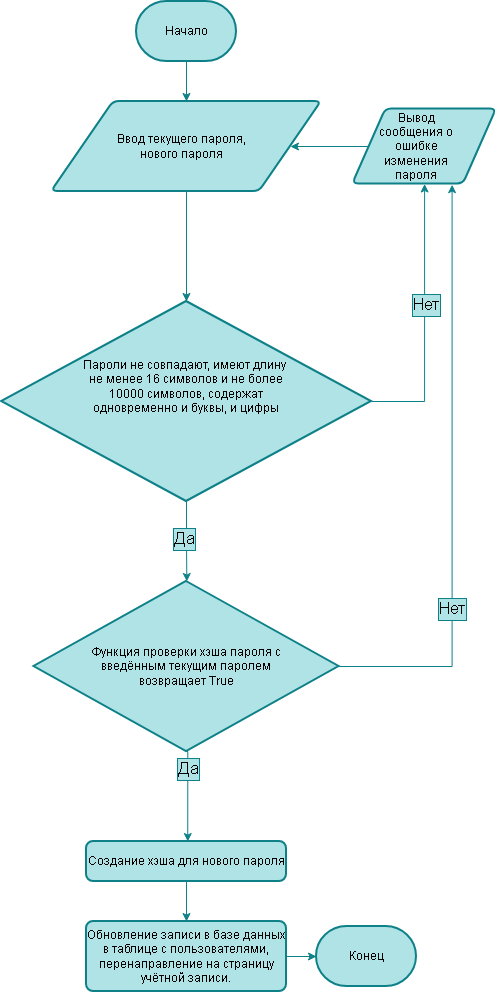

The diagram above was exported from draw.io. Its source (the exported page's mxGraphModel, read from the mxfile embedded in the PNG):
<mxGraphModel dx="1212" dy="672" grid="1" gridSize="10" guides="1" tooltips="1" connect="1" arrows="1" fold="1" page="1" pageScale="1" pageWidth="827" pageHeight="1169" math="0" shadow="0">
  <root>
    <mxCell id="0" />
    <mxCell id="1" parent="0" />
    <mxCell id="w5tFXIEkqVHrYifhVbyY-4" edge="1" parent="1" source="w5tFXIEkqVHrYifhVbyY-1" style="edgeStyle=orthogonalEdgeStyle;rounded=0;orthogonalLoop=1;jettySize=auto;html=1;exitX=0.5;exitY=1;exitDx=0;exitDy=0;exitPerimeter=0;defaultLabelBackgroundColor=page;fillColor=#b0e3e6;strokeColor=#0e8088;" target="w5tFXIEkqVHrYifhVbyY-3">
      <mxGeometry relative="1" as="geometry" />
    </mxCell>
    <mxCell id="w5tFXIEkqVHrYifhVbyY-1" parent="1" style="strokeWidth=2;html=1;shape=mxgraph.flowchart.terminator;whiteSpace=wrap;fillColor=#b0e3e6;strokeColor=#0e8088;" value="Начало" vertex="1">
      <mxGeometry height="60" width="100" x="340" y="20" as="geometry" />
    </mxCell>
    <mxCell id="w5tFXIEkqVHrYifhVbyY-2" parent="1" style="strokeWidth=2;html=1;shape=mxgraph.flowchart.terminator;whiteSpace=wrap;fillColor=#b0e3e6;strokeColor=#0e8088;" value="Конец" vertex="1">
      <mxGeometry height="60" width="100" x="520" y="945" as="geometry" />
    </mxCell>
    <mxCell id="kHYXrCwUafZGVRGlPs33-14" edge="1" parent="1" source="w5tFXIEkqVHrYifhVbyY-3" style="edgeStyle=orthogonalEdgeStyle;rounded=0;orthogonalLoop=1;jettySize=auto;html=1;exitX=0.5;exitY=1;exitDx=0;exitDy=0;defaultLabelBackgroundColor=page;fillColor=#b0e3e6;strokeColor=#0e8088;" target="w5tFXIEkqVHrYifhVbyY-13">
      <mxGeometry relative="1" as="geometry" />
    </mxCell>
    <mxCell id="w5tFXIEkqVHrYifhVbyY-3" parent="1" style="shape=parallelogram;html=1;strokeWidth=2;perimeter=parallelogramPerimeter;whiteSpace=wrap;rounded=1;arcSize=12;size=0.23;fillColor=#b0e3e6;strokeColor=#0e8088;" value="" vertex="1">
      <mxGeometry height="90" width="270" x="255" y="120" as="geometry" />
    </mxCell>
    <mxCell id="kHYXrCwUafZGVRGlPs33-15" edge="1" parent="1" source="w5tFXIEkqVHrYifhVbyY-13" style="edgeStyle=orthogonalEdgeStyle;rounded=0;orthogonalLoop=1;jettySize=auto;html=1;exitX=1;exitY=0.5;exitDx=0;exitDy=0;exitPerimeter=0;entryX=0.5;entryY=1;entryDx=0;entryDy=0;defaultLabelBackgroundColor=page;fillColor=#b0e3e6;strokeColor=#0e8088;" target="kHYXrCwUafZGVRGlPs33-6">
      <mxGeometry relative="1" as="geometry" />
    </mxCell>
    <mxCell id="kHYXrCwUafZGVRGlPs33-16" connectable="0" parent="kHYXrCwUafZGVRGlPs33-15" style="edgeLabel;html=1;align=center;verticalAlign=middle;resizable=0;points=[];inheritText=fontFamily,fontColor,fontStyle,textOpacity,labelBorderWidth,defaultLabelBackgroundColor,labelPadding;defaultLabelBackgroundColor=page;fontSize=17;labelBackgroundColor=#b0e3e6;labelBorderColor=#0e8088;" value="Нет" vertex="1">
      <mxGeometry relative="1" x="0.105" y="-1" as="geometry">
        <mxPoint as="offset" />
      </mxGeometry>
    </mxCell>
    <mxCell id="kHYXrCwUafZGVRGlPs33-17" edge="1" parent="1" source="w5tFXIEkqVHrYifhVbyY-13" style="edgeStyle=orthogonalEdgeStyle;rounded=0;orthogonalLoop=1;jettySize=auto;html=1;exitX=0.5;exitY=1;exitDx=0;exitDy=0;exitPerimeter=0;defaultLabelBackgroundColor=page;fillColor=#b0e3e6;strokeColor=#0e8088;">
      <mxGeometry relative="1" as="geometry">
        <mxPoint x="390.34920634920627" y="600" as="targetPoint" />
      </mxGeometry>
    </mxCell>
    <mxCell id="kHYXrCwUafZGVRGlPs33-18" connectable="0" parent="kHYXrCwUafZGVRGlPs33-17" style="edgeLabel;html=1;align=center;verticalAlign=middle;resizable=0;points=[];inheritText=fontFamily,fontColor,fontStyle,textOpacity,labelBorderWidth,defaultLabelBackgroundColor,labelPadding;defaultLabelBackgroundColor=page;labelBackgroundColor=#b0e3e6;labelBorderColor=#0e8088;fontSize=17;" value="Да" vertex="1">
      <mxGeometry relative="1" x="-0.0737" y="-2" as="geometry">
        <mxPoint as="offset" />
      </mxGeometry>
    </mxCell>
    <mxCell id="w5tFXIEkqVHrYifhVbyY-13" parent="1" style="strokeWidth=2;html=1;shape=mxgraph.flowchart.decision;whiteSpace=wrap;fillColor=#b0e3e6;strokeColor=#0e8088;" value="" vertex="1">
      <mxGeometry height="200" width="370" x="205" y="320" as="geometry" />
    </mxCell>
    <mxCell id="kHYXrCwUafZGVRGlPs33-12" edge="1" parent="1" source="kHYXrCwUafZGVRGlPs33-6" style="edgeStyle=orthogonalEdgeStyle;rounded=0;orthogonalLoop=1;jettySize=auto;html=1;exitX=0;exitY=0.5;exitDx=0;exitDy=0;defaultLabelBackgroundColor=page;fillColor=#b0e3e6;strokeColor=#0e8088;" target="w5tFXIEkqVHrYifhVbyY-3">
      <mxGeometry relative="1" as="geometry" />
    </mxCell>
    <mxCell id="kHYXrCwUafZGVRGlPs33-6" parent="1" style="shape=parallelogram;html=1;strokeWidth=2;perimeter=parallelogramPerimeter;whiteSpace=wrap;rounded=1;arcSize=12;size=0.23;fillColor=#b0e3e6;strokeColor=#0e8088;" value="" vertex="1">
      <mxGeometry height="75" width="143.75" x="556.25" y="127.5" as="geometry" />
    </mxCell>
    <mxCell id="kHYXrCwUafZGVRGlPs33-10" parent="1" style="text;html=1;whiteSpace=wrap;strokeColor=none;fillColor=none;align=center;verticalAlign=middle;rounded=0;" value="Ввод текущего пароля, нового пароля" vertex="1">
      <mxGeometry height="30" width="150" x="310" y="150" as="geometry" />
    </mxCell>
    <mxCell id="kHYXrCwUafZGVRGlPs33-11" parent="1" style="text;html=1;whiteSpace=wrap;strokeColor=none;fillColor=none;align=center;verticalAlign=middle;rounded=0;" value="Вывод сообщения о ошибке изменения пароля" vertex="1">
      <mxGeometry height="30" width="80" x="580" y="150" as="geometry" />
    </mxCell>
    <mxCell id="kHYXrCwUafZGVRGlPs33-13" parent="1" style="text;html=1;whiteSpace=wrap;strokeColor=none;fillColor=none;align=center;verticalAlign=middle;rounded=0;" value="Пароли не совпадают, имеют длину&amp;nbsp; не менее 16 символов и не более 10000 символов, содержат одновременно и буквы, и цифры" vertex="1">
      <mxGeometry height="130" width="210" x="285" y="340" as="geometry" />
    </mxCell>
    <mxCell id="kHYXrCwUafZGVRGlPs33-21" edge="1" parent="1" source="kHYXrCwUafZGVRGlPs33-19" style="edgeStyle=orthogonalEdgeStyle;rounded=0;orthogonalLoop=1;jettySize=auto;html=1;exitX=1;exitY=0.5;exitDx=0;exitDy=0;exitPerimeter=0;entryX=0.691;entryY=1.009;entryDx=0;entryDy=0;defaultLabelBackgroundColor=page;fillColor=#b0e3e6;strokeColor=#0e8088;entryPerimeter=0;" target="kHYXrCwUafZGVRGlPs33-6">
      <mxGeometry relative="1" x="-0.0261" as="geometry">
        <mxPoint x="538.4399999999999" y="692.5" as="sourcePoint" />
        <mxPoint x="660.0025" y="210" as="targetPoint" />
      </mxGeometry>
    </mxCell>
    <mxCell id="kHYXrCwUafZGVRGlPs33-22" connectable="0" parent="kHYXrCwUafZGVRGlPs33-21" style="edgeLabel;html=1;align=center;verticalAlign=middle;resizable=0;points=[];inheritText=fontFamily,fontColor,fontStyle,textOpacity,labelBorderWidth,defaultLabelBackgroundColor,labelPadding;defaultLabelBackgroundColor=page;labelBackgroundColor=#b0e3e6;labelBorderColor=#0e8088;fontSize=17;" value="Нет" vertex="1">
      <mxGeometry relative="1" x="-0.4261" as="geometry">
        <mxPoint as="offset" />
      </mxGeometry>
    </mxCell>
    <mxCell id="kHYXrCwUafZGVRGlPs33-24" edge="1" parent="1" source="kHYXrCwUafZGVRGlPs33-19" style="edgeStyle=orthogonalEdgeStyle;rounded=0;orthogonalLoop=1;jettySize=auto;html=1;exitX=0.5;exitY=1;exitDx=0;exitDy=0;exitPerimeter=0;defaultLabelBackgroundColor=page;fillColor=#b0e3e6;strokeColor=#0e8088;">
      <mxGeometry relative="1" x="0.2267" as="geometry">
        <Array as="points">
          <mxPoint x="391.3" y="770" />
        </Array>
        <mxPoint x="388.75" y="770" as="sourcePoint" />
        <mxPoint x="391.25" y="860" as="targetPoint" />
      </mxGeometry>
    </mxCell>
    <mxCell id="kHYXrCwUafZGVRGlPs33-25" connectable="0" parent="kHYXrCwUafZGVRGlPs33-24" style="edgeLabel;html=1;align=center;verticalAlign=middle;resizable=0;points=[];inheritText=fontFamily,fontColor,fontStyle,textOpacity,labelBorderWidth,defaultLabelBackgroundColor,labelPadding;defaultLabelBackgroundColor=page;labelBackgroundColor=#b0e3e6;labelBorderColor=#0e8088;fontSize=17;" value="Да" vertex="1">
      <mxGeometry relative="1" x="0.0734" y="-1" as="geometry">
        <mxPoint x="1" y="-30" as="offset" />
      </mxGeometry>
    </mxCell>
    <mxCell id="kHYXrCwUafZGVRGlPs33-19" parent="1" style="strokeWidth=2;html=1;shape=mxgraph.flowchart.decision;whiteSpace=wrap;fillColor=#b0e3e6;strokeColor=#0e8088;" value="" vertex="1">
      <mxGeometry height="170" width="305" x="237.5" y="600" as="geometry" />
    </mxCell>
    <mxCell id="kHYXrCwUafZGVRGlPs33-20" parent="1" style="text;html=1;whiteSpace=wrap;strokeColor=none;fillColor=none;align=center;verticalAlign=middle;rounded=0;" value="Функция проверки хэша пароля с введённым текущим паролем возвращает True" vertex="1">
      <mxGeometry height="130" width="210" x="285" y="620" as="geometry" />
    </mxCell>
    <mxCell id="kHYXrCwUafZGVRGlPs33-23" parent="1" style="rounded=1;whiteSpace=wrap;html=1;absoluteArcSize=1;arcSize=14;strokeWidth=2;fillColor=#b0e3e6;strokeColor=#0e8088;" value="Обновление записи в базе данных в таблице с пользователями, перенаправление на страницу учётной записи." vertex="1">
      <mxGeometry height="70" width="200" x="290" y="940" as="geometry" />
    </mxCell>
    <mxCell id="kHYXrCwUafZGVRGlPs33-26" edge="1" parent="1" source="kHYXrCwUafZGVRGlPs33-23" style="edgeStyle=orthogonalEdgeStyle;rounded=0;orthogonalLoop=1;jettySize=auto;html=1;exitX=1;exitY=0.5;exitDx=0;exitDy=0;entryX=0;entryY=0.5;entryDx=0;entryDy=0;entryPerimeter=0;defaultLabelBackgroundColor=page;fillColor=#b0e3e6;strokeColor=#0e8088;" target="w5tFXIEkqVHrYifhVbyY-2">
      <mxGeometry relative="1" as="geometry" />
    </mxCell>
    <mxCell id="8Ro5uaj5uIEIe7A9x-LT-3" edge="1" parent="1" source="8Ro5uaj5uIEIe7A9x-LT-2" style="edgeStyle=orthogonalEdgeStyle;rounded=0;orthogonalLoop=1;jettySize=auto;html=1;exitX=0.5;exitY=1;exitDx=0;exitDy=0;entryX=0.5;entryY=0;entryDx=0;entryDy=0;defaultLabelBackgroundColor=page;fillColor=#b0e3e6;strokeColor=#0e8088;" target="kHYXrCwUafZGVRGlPs33-23">
      <mxGeometry relative="1" as="geometry" />
    </mxCell>
    <mxCell id="8Ro5uaj5uIEIe7A9x-LT-2" parent="1" style="rounded=1;whiteSpace=wrap;html=1;absoluteArcSize=1;arcSize=14;strokeWidth=2;fillColor=#b0e3e6;strokeColor=#0e8088;" value="Создание хэша для нового пароля" vertex="1">
      <mxGeometry height="40" width="200" x="290" y="860" as="geometry" />
    </mxCell>
  </root>
</mxGraphModel>